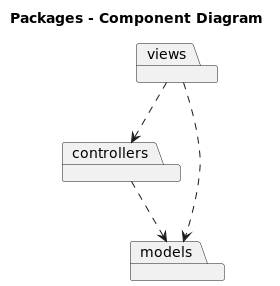

The diagram above was rendered by PlantUML. Its source (embedded in the PNG):
@startuml

title Packages - Component Diagram

package views

package controllers

package models

views ..> controllers
views ..> models
controllers ..> models


@enduml